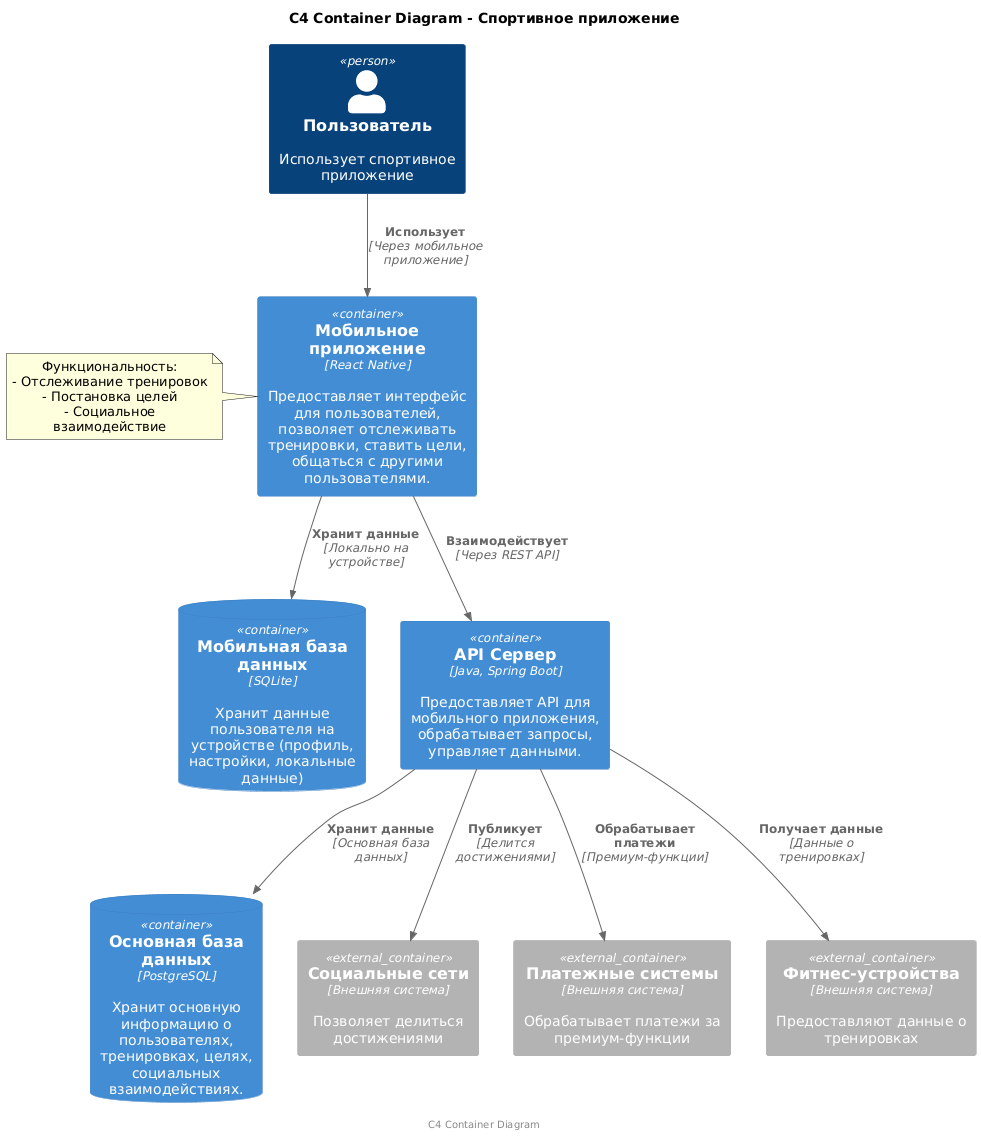

The diagram above was rendered by PlantUML. Its source (embedded in the PNG):
@startuml
!include <c4/C4_Container>

' Определения элементов
Person(user, "Пользователь", "Использует спортивное приложение")

Container(mobile_app, "Мобильное приложение", "React Native", "Предоставляет интерфейс для пользователей, позволяет отслеживать тренировки, ставить цели, общаться с другими пользователями.")
ContainerDb(mobile_db, "Мобильная база данных", "SQLite", "Хранит данные пользователя на устройстве (профиль, настройки, локальные данные)")

Container(api_server, "API Сервер", "Java, Spring Boot", "Предоставляет API для мобильного приложения, обрабатывает запросы, управляет данными.")
ContainerDb(main_db, "Основная база данных", "PostgreSQL", "Хранит основную информацию о пользователях, тренировках, целях, социальных взаимодействиях.")

Container_Ext(socialmedia, "Социальные сети", "Внешняя система", "Позволяет делиться достижениями")
Container_Ext(paymentgateway, "Платежные системы", "Внешняя система", "Обрабатывает платежи за премиум-функции")
Container_Ext(fitnessdevices, "Фитнес-устройства", "Внешняя система", "Предоставляют данные о тренировках")

' Связи
Rel(user, mobile_app, "Использует", "Через мобильное приложение")
Rel(mobile_app, mobile_db, "Хранит данные", "Локально на устройстве")
Rel(mobile_app, api_server, "Взаимодействует", "Через REST API")
Rel(api_server, main_db, "Хранит данные", "Основная база данных")
Rel(api_server, socialmedia, "Публикует", "Делится достижениями")
Rel(api_server, paymentgateway, "Обрабатывает платежи", "Премиум-функции")
Rel(api_server, fitnessdevices, "Получает данные", "Данные о тренировках")

' Дополнительные элементы и нотации
note left of mobile_app : Функциональность:\n- Отслеживание тренировок\n- Постановка целей\n- Социальное взаимодействие

' Заголовок и подпись
title C4 Container Diagram - Спортивное приложение
footer C4 Container Diagram
@enduml